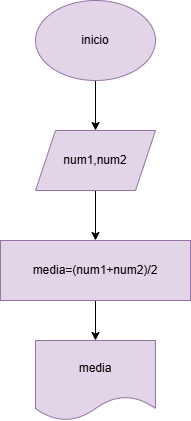

The diagram above was exported from draw.io. Its source (the exported page's mxGraphModel, read from the mxfile embedded in the PNG):
<mxGraphModel dx="1050" dy="557" grid="1" gridSize="10" guides="1" tooltips="1" connect="1" arrows="1" fold="1" page="1" pageScale="1" pageWidth="827" pageHeight="1169" math="0" shadow="0">
  <root>
    <mxCell id="0" />
    <mxCell id="1" parent="0" />
    <mxCell id="NfnICmFS2LN0Y61L4FcM-10" value="" style="edgeStyle=orthogonalEdgeStyle;rounded=0;orthogonalLoop=1;jettySize=auto;html=1;" parent="1" source="NfnICmFS2LN0Y61L4FcM-1" target="NfnICmFS2LN0Y61L4FcM-8" edge="1">
      <mxGeometry relative="1" as="geometry" />
    </mxCell>
    <mxCell id="NfnICmFS2LN0Y61L4FcM-1" value="inicio" style="ellipse;whiteSpace=wrap;html=1;fillColor=#e1d5e7;strokeColor=#9673a6;" parent="1" vertex="1">
      <mxGeometry x="340" y="40" width="120" height="80" as="geometry" />
    </mxCell>
    <mxCell id="NfnICmFS2LN0Y61L4FcM-7" value="" style="edgeStyle=orthogonalEdgeStyle;rounded=0;orthogonalLoop=1;jettySize=auto;html=1;" parent="1" source="NfnICmFS2LN0Y61L4FcM-4" target="NfnICmFS2LN0Y61L4FcM-6" edge="1">
      <mxGeometry relative="1" as="geometry" />
    </mxCell>
    <mxCell id="NfnICmFS2LN0Y61L4FcM-4" value="media=(num1+num2)/2" style="rounded=0;whiteSpace=wrap;html=1;fillColor=#e1d5e7;strokeColor=#9673a6;" parent="1" vertex="1">
      <mxGeometry x="305" y="280" width="190" height="60" as="geometry" />
    </mxCell>
    <mxCell id="NfnICmFS2LN0Y61L4FcM-6" value="media" style="shape=document;whiteSpace=wrap;html=1;boundedLbl=1;fillColor=#e1d5e7;strokeColor=#9673a6;" parent="1" vertex="1">
      <mxGeometry x="340" y="380" width="120" height="80" as="geometry" />
    </mxCell>
    <mxCell id="NfnICmFS2LN0Y61L4FcM-11" value="" style="edgeStyle=orthogonalEdgeStyle;rounded=0;orthogonalLoop=1;jettySize=auto;html=1;" parent="1" source="NfnICmFS2LN0Y61L4FcM-8" target="NfnICmFS2LN0Y61L4FcM-4" edge="1">
      <mxGeometry relative="1" as="geometry" />
    </mxCell>
    <mxCell id="NfnICmFS2LN0Y61L4FcM-8" value="num1,num2" style="shape=parallelogram;perimeter=parallelogramPerimeter;whiteSpace=wrap;html=1;fixedSize=1;fillColor=#e1d5e7;strokeColor=#9673a6;" parent="1" vertex="1">
      <mxGeometry x="340" y="170" width="120" height="60" as="geometry" />
    </mxCell>
  </root>
</mxGraphModel>